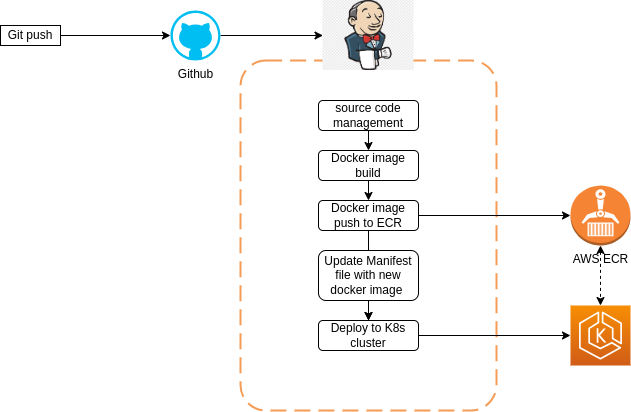

The diagram above was exported from draw.io. Its source (the exported page's mxGraphModel, read from the mxfile embedded in the PNG):
<mxGraphModel dx="1434" dy="852" grid="1" gridSize="10" guides="1" tooltips="1" connect="1" arrows="1" fold="1" page="1" pageScale="1" pageWidth="827" pageHeight="1169" background="none" math="0" shadow="0">
  <root>
    <mxCell id="0" />
    <mxCell id="1" parent="0" />
    <mxCell id="AjmXVZZr0IV186If1458-1" value="" style="rounded=1;arcSize=10;dashed=1;strokeColor=#F59D56;fillColor=none;gradientColor=none;dashPattern=8 4;strokeWidth=2;" vertex="1" parent="1">
      <mxGeometry x="300" y="140" width="256" height="350" as="geometry" />
    </mxCell>
    <mxCell id="AjmXVZZr0IV186If1458-2" value="" style="shape=image;verticalLabelPosition=bottom;verticalAlign=top;imageAspect=0;image=https://e7.pngegg.com/pngimages/815/9/png-clipart-jenkins-docker-continuous-delivery-installation-software-deployment-github-fictional-character-plugin.png" vertex="1" parent="1">
      <mxGeometry x="382.5" y="80" width="91" height="70" as="geometry" />
    </mxCell>
    <mxCell id="AjmXVZZr0IV186If1458-14" style="edgeStyle=orthogonalEdgeStyle;rounded=0;orthogonalLoop=1;jettySize=auto;html=1;exitX=0.5;exitY=1;exitDx=0;exitDy=0;entryX=0.5;entryY=0;entryDx=0;entryDy=0;" edge="1" parent="1" source="AjmXVZZr0IV186If1458-5" target="AjmXVZZr0IV186If1458-6">
      <mxGeometry relative="1" as="geometry" />
    </mxCell>
    <mxCell id="AjmXVZZr0IV186If1458-5" value="source code management" style="rounded=1;whiteSpace=wrap;html=1;" vertex="1" parent="1">
      <mxGeometry x="378" y="180" width="100" height="30" as="geometry" />
    </mxCell>
    <mxCell id="AjmXVZZr0IV186If1458-15" style="edgeStyle=orthogonalEdgeStyle;rounded=0;orthogonalLoop=1;jettySize=auto;html=1;exitX=0.5;exitY=1;exitDx=0;exitDy=0;entryX=0.5;entryY=0;entryDx=0;entryDy=0;" edge="1" parent="1" source="AjmXVZZr0IV186If1458-6" target="AjmXVZZr0IV186If1458-7">
      <mxGeometry relative="1" as="geometry" />
    </mxCell>
    <mxCell id="AjmXVZZr0IV186If1458-6" value="Docker image build" style="rounded=1;whiteSpace=wrap;html=1;" vertex="1" parent="1">
      <mxGeometry x="378" y="230" width="100" height="30" as="geometry" />
    </mxCell>
    <mxCell id="AjmXVZZr0IV186If1458-20" value="" style="edgeStyle=orthogonalEdgeStyle;rounded=0;orthogonalLoop=1;jettySize=auto;html=1;" edge="1" parent="1" source="AjmXVZZr0IV186If1458-7" target="AjmXVZZr0IV186If1458-9">
      <mxGeometry relative="1" as="geometry" />
    </mxCell>
    <mxCell id="AjmXVZZr0IV186If1458-25" style="edgeStyle=orthogonalEdgeStyle;rounded=0;orthogonalLoop=1;jettySize=auto;html=1;" edge="1" parent="1" source="AjmXVZZr0IV186If1458-7" target="AjmXVZZr0IV186If1458-24">
      <mxGeometry relative="1" as="geometry" />
    </mxCell>
    <mxCell id="AjmXVZZr0IV186If1458-7" value="Docker image push to ECR" style="rounded=1;whiteSpace=wrap;html=1;" vertex="1" parent="1">
      <mxGeometry x="378" y="280" width="100" height="30" as="geometry" />
    </mxCell>
    <mxCell id="AjmXVZZr0IV186If1458-19" value="" style="edgeStyle=orthogonalEdgeStyle;rounded=0;orthogonalLoop=1;jettySize=auto;html=1;" edge="1" parent="1" source="AjmXVZZr0IV186If1458-8" target="AjmXVZZr0IV186If1458-9">
      <mxGeometry relative="1" as="geometry" />
    </mxCell>
    <mxCell id="AjmXVZZr0IV186If1458-8" value="Update Manifest file with new docker image&amp;nbsp;" style="rounded=1;whiteSpace=wrap;html=1;" vertex="1" parent="1">
      <mxGeometry x="378" y="330" width="100" height="50" as="geometry" />
    </mxCell>
    <mxCell id="AjmXVZZr0IV186If1458-27" style="edgeStyle=orthogonalEdgeStyle;rounded=0;orthogonalLoop=1;jettySize=auto;html=1;" edge="1" parent="1" source="AjmXVZZr0IV186If1458-9" target="AjmXVZZr0IV186If1458-26">
      <mxGeometry relative="1" as="geometry" />
    </mxCell>
    <mxCell id="AjmXVZZr0IV186If1458-9" value="Deploy to K8s cluster" style="rounded=1;whiteSpace=wrap;html=1;" vertex="1" parent="1">
      <mxGeometry x="378" y="400" width="100" height="30" as="geometry" />
    </mxCell>
    <mxCell id="AjmXVZZr0IV186If1458-13" style="edgeStyle=orthogonalEdgeStyle;rounded=0;orthogonalLoop=1;jettySize=auto;html=1;" edge="1" parent="1" source="AjmXVZZr0IV186If1458-10" target="AjmXVZZr0IV186If1458-2">
      <mxGeometry relative="1" as="geometry" />
    </mxCell>
    <mxCell id="AjmXVZZr0IV186If1458-10" value="Github" style="verticalLabelPosition=bottom;html=1;verticalAlign=top;align=center;strokeColor=none;fillColor=#00BEF2;shape=mxgraph.azure.github_code;pointerEvents=1;" vertex="1" parent="1">
      <mxGeometry x="230" y="90" width="50" height="50" as="geometry" />
    </mxCell>
    <mxCell id="AjmXVZZr0IV186If1458-12" style="edgeStyle=orthogonalEdgeStyle;rounded=0;orthogonalLoop=1;jettySize=auto;html=1;" edge="1" parent="1" source="AjmXVZZr0IV186If1458-11" target="AjmXVZZr0IV186If1458-10">
      <mxGeometry relative="1" as="geometry" />
    </mxCell>
    <mxCell id="AjmXVZZr0IV186If1458-11" value="Git push" style="whiteSpace=wrap;html=1;" vertex="1" parent="1">
      <mxGeometry x="60" y="105" width="60" height="20" as="geometry" />
    </mxCell>
    <mxCell id="AjmXVZZr0IV186If1458-28" style="edgeStyle=orthogonalEdgeStyle;rounded=0;orthogonalLoop=1;jettySize=auto;html=1;endArrow=classic;endFill=1;startArrow=classic;startFill=1;dashed=1;" edge="1" parent="1" source="AjmXVZZr0IV186If1458-24" target="AjmXVZZr0IV186If1458-26">
      <mxGeometry relative="1" as="geometry" />
    </mxCell>
    <mxCell id="AjmXVZZr0IV186If1458-24" value="AWS ECR" style="outlineConnect=0;dashed=0;verticalLabelPosition=bottom;verticalAlign=top;align=center;html=1;shape=mxgraph.aws3.ecr;fillColor=#F58534;gradientColor=none;" vertex="1" parent="1">
      <mxGeometry x="630" y="265" width="60" height="60" as="geometry" />
    </mxCell>
    <mxCell id="AjmXVZZr0IV186If1458-26" value="" style="sketch=0;points=[[0,0,0],[0.25,0,0],[0.5,0,0],[0.75,0,0],[1,0,0],[0,1,0],[0.25,1,0],[0.5,1,0],[0.75,1,0],[1,1,0],[0,0.25,0],[0,0.5,0],[0,0.75,0],[1,0.25,0],[1,0.5,0],[1,0.75,0]];outlineConnect=0;fontColor=#232F3E;gradientColor=#F78E04;gradientDirection=north;fillColor=#D05C17;strokeColor=#ffffff;dashed=0;verticalLabelPosition=bottom;verticalAlign=top;align=center;html=1;fontSize=12;fontStyle=0;aspect=fixed;shape=mxgraph.aws4.resourceIcon;resIcon=mxgraph.aws4.eks;" vertex="1" parent="1">
      <mxGeometry x="630" y="385" width="60" height="60" as="geometry" />
    </mxCell>
  </root>
</mxGraphModel>